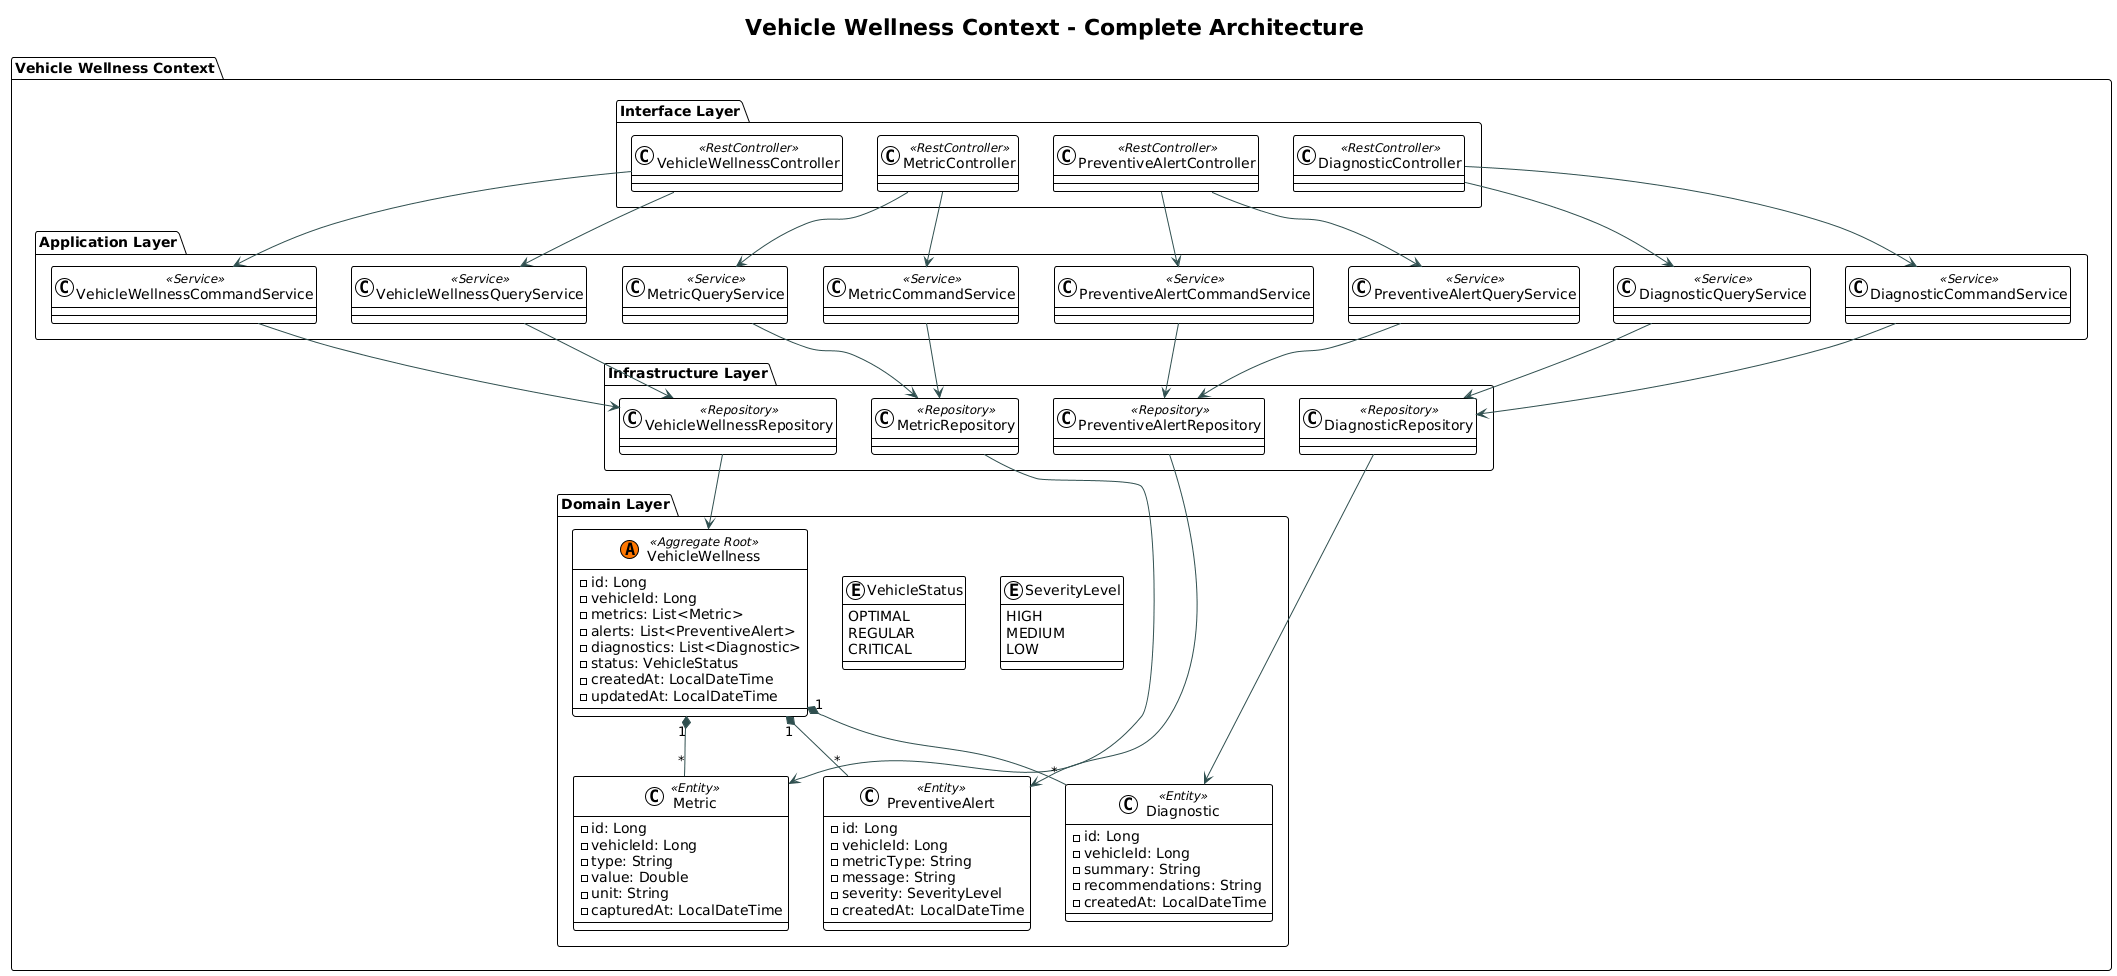

The diagram above was rendered by PlantUML. Its source (embedded in the PNG):
@startuml
!theme plain

skinparam class {
    BackgroundColor White
    BorderColor Black
    ArrowColor DarkSlateGray
}

skinparam package {
    BackgroundColor White
    BorderColor Black
}

title Vehicle Wellness Context - Complete Architecture

package "Vehicle Wellness Context" {

  ' === DOMAIN LAYER ===
  package "Domain Layer" {
    class VehicleWellness <<(A,#FF7700) Aggregate Root>> {
      - id: Long
      - vehicleId: Long
      - metrics: List<Metric>
      - alerts: List<PreventiveAlert>
      - diagnostics: List<Diagnostic>
      - status: VehicleStatus
      - createdAt: LocalDateTime
      - updatedAt: LocalDateTime
    }
    
    enum VehicleStatus {
      OPTIMAL
      REGULAR
      CRITICAL
    }
    
    class Metric <<Entity>> {
      - id: Long
      - vehicleId: Long
      - type: String
      - value: Double
      - unit: String
      - capturedAt: LocalDateTime
    }
    
    class PreventiveAlert <<Entity>> {
      - id: Long
      - vehicleId: Long
      - metricType: String
      - message: String
      - severity: SeverityLevel
      - createdAt: LocalDateTime
    }
    
    enum SeverityLevel {
      HIGH
      MEDIUM
      LOW
    }
    
    class Diagnostic <<Entity>> {
      - id: Long
      - vehicleId: Long
      - summary: String
      - recommendations: String
      - createdAt: LocalDateTime
    }
  }

  ' === INTERFACE LAYER ===
  package "Interface Layer" {
    class VehicleWellnessController <<RestController>>
    class MetricController <<RestController>>
    class PreventiveAlertController <<RestController>>
    class DiagnosticController <<RestController>>
  }

  ' === APPLICATION LAYER ===
  package "Application Layer" {
    ' --- Query Services ---
    class VehicleWellnessQueryService <<Service>>
    class MetricQueryService <<Service>>
    class PreventiveAlertQueryService <<Service>>
    class DiagnosticQueryService <<Service>>
    
    ' --- Command Services ---
    class VehicleWellnessCommandService <<Service>>
    class MetricCommandService <<Service>>
    class PreventiveAlertCommandService <<Service>>
    class DiagnosticCommandService <<Service>>
  }

  ' === INFRASTRUCTURE LAYER ===
  package "Infrastructure Layer" {
    class VehicleWellnessRepository <<Repository>>
    class MetricRepository <<Repository>>
    class PreventiveAlertRepository <<Repository>>
    class DiagnosticRepository <<Repository>>
  }
}

' === RELACIONES ENTRE CAPAS ===

' Interface -> Application
VehicleWellnessController --> VehicleWellnessQueryService
VehicleWellnessController --> VehicleWellnessCommandService

MetricController --> MetricQueryService
MetricController --> MetricCommandService

PreventiveAlertController --> PreventiveAlertQueryService
PreventiveAlertController --> PreventiveAlertCommandService

DiagnosticController --> DiagnosticQueryService
DiagnosticController --> DiagnosticCommandService

' Application -> Infrastructure
VehicleWellnessQueryService --> VehicleWellnessRepository
VehicleWellnessCommandService --> VehicleWellnessRepository

MetricQueryService --> MetricRepository
MetricCommandService --> MetricRepository

PreventiveAlertQueryService --> PreventiveAlertRepository
PreventiveAlertCommandService --> PreventiveAlertRepository

DiagnosticQueryService --> DiagnosticRepository
DiagnosticCommandService --> DiagnosticRepository

' Infrastructure -> Domain
VehicleWellnessRepository --> VehicleWellness
MetricRepository --> Metric
PreventiveAlertRepository --> PreventiveAlert
DiagnosticRepository --> Diagnostic

' Domain Relationships
VehicleWellness "1" *-- "*" Metric
VehicleWellness "1" *-- "*" PreventiveAlert
VehicleWellness "1" *-- "*" Diagnostic
@enduml